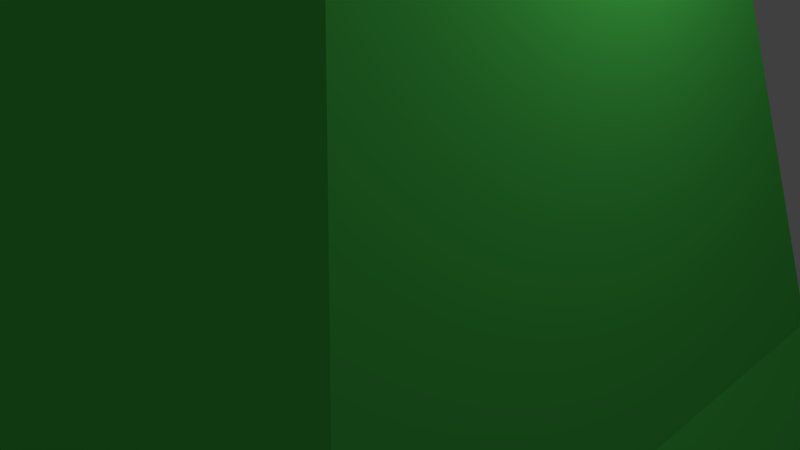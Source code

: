 # Source: pyramid2.blend  (saved by Blender 2.69.0; exported with 4.5.12 LTS)
import bpy
from mathutils import Matrix  # noqa: F401  (used for matrix-valued properties, if any)

bpy.ops.wm.read_factory_settings(use_empty=True)
scene = bpy.context.scene
scene.name = 'Scene'

# ---- collections
col_collection_1 = bpy.data.collections.new('Collection 1'); scene.collection.children.link(col_collection_1)

# ---- materials (node trees are filled in below, after node groups)
mat_cube = bpy.data.materials.new('Cube')
mat_cube.alpha_threshold = 0.0
mat_cube.use_transparent_shadow = False
mat_cube.preview_render_type = 'CUBE'
mat_cube.diffuse_color = (0.1012, 0.8, 0.1159, 1.0)
mat_cube.specular_color = (0.9597, 0.945, 1.0)
mat_cube.roughness = 0.5
mat_cube.specular_intensity = 0.6789
mat_cube.line_color = (0.0, 0.0, 0.0, 1.0)

# ---- material node trees

# ---- world
world_world = bpy.data.worlds.new('World'); scene.world = world_world
world_world.color = (0.05088, 0.05088, 0.05088)
world_world.use_sun_shadow = False
world_world.sun_shadow_jitter_overblur = 0.0
world_world.cycles.sampling_method = 'MANUAL'
world_world.cycles.sample_map_resolution = 256

# ---- cameras
cam_camera = bpy.data.cameras.new('Camera')
cam_camera.clip_end = 100.0
cam_camera.lens = 35.0
cam_camera.sensor_width = 32.0
cam_camera.sensor_height = 18.0
cam_camera.ortho_scale = 7.314
cam_camera.dof.focus_distance = 0.0
cam_camera.dof.aperture_fstop = 128.0

# ---- lights
light_lamp = bpy.data.lights.new('Lamp', 'POINT')
light_lamp.transmission_factor = 0.0
light_lamp.cutoff_distance = 30.0
light_lamp.energy = 100.0
light_lamp.shadow_buffer_clip_start = 1.001
light_lamp.shadow_soft_size = 1.0
light_lamp.shadow_maximum_resolution = 0.006
light_lamp.use_absolute_resolution = True
light_lamp.cycles.use_multiple_importance_sampling = False

# ---- meshes
me_cube = bpy.data.meshes.new('Cube')
me_cube.from_pydata([(1.027, 1.027, -1.027), (1.027, -1.027, -1.027), (-1.027, -1.027, -1.027), (-1.027, 1.027, -1.027), (0.5136, 0.5136, -0.1284), (0.5136, -0.5136, -0.1284), (-0.5136, -0.5136, -0.1284), (-0.5136, 0.5136, -0.1284), (0.1284, 0.1284, 1.541), (0.1284, -0.1284, 1.541), (-0.1284, -0.1284, 1.541), (-0.1284, 0.1284, 1.541), (0.2568, 0.2568, 1.669), (0.2568, -0.2568, 1.669), (-0.2568, -0.2568, 1.669), (-0.2568, 0.2568, 1.669), (-2.47e-07, -2.105e-08, 2.825)], [], [(0, 3, 2, 1), (13, 14, 16), (1, 2, 6, 5), (2, 3, 7, 6), (4, 7, 3, 0), (4, 5, 9, 8), (14, 15, 16), (12, 13, 16), (6, 7, 11, 10), (5, 6, 10, 9), (7, 4, 8, 11), (8, 9, 13, 12), (10, 11, 15, 14), (9, 10, 14, 13), (11, 8, 12, 15), (0, 1, 5, 4), (15, 12, 16)])
_uv = me_cube.uv_layers.new(name='UVTex')
_uv.uv.foreach_set('vector', [0.0, 0.0, 0.0, 1.0, 1.0, 1.0, 1.0, 0.0, 1.0, 0.0, 1.0, 1.0, 1.0, 0.0, 0.0, 0.0, 0.0, 1.0, 1.0, 1.0, 1.0, 0.0, 0.0, 0.0, 0.0, 1.0, 1.0, 1.0, 1.0, 0.0, 0.0, 0.0, 0.0, 1.0, 1.0, 1.0, 1.0, 0.0, 1.0, 0.0, 1.0, 1.0, 1.0, 1.0, 1.0, 0.0, 1.0, 0.0, 1.0, 1.0, 1.0, 0.0, 1.0, 0.0, 1.0, 1.0, 1.0, 0.0, 1.0, 0.0, 1.0, 1.0, 1.0, 1.0, 1.0, 0.0, 1.0, 0.0, 1.0, 1.0, 1.0, 1.0, 1.0, 0.0, 0.0, 1.0, 0.0, 0.0, 0.0, 0.0, 0.0, 1.0, 1.0, 0.0, 1.0, 1.0, 1.0, 1.0, 1.0, 0.0, 1.0, 0.0, 1.0, 1.0, 1.0, 1.0, 1.0, 0.0, 1.0, 0.0, 1.0, 1.0, 1.0, 1.0, 1.0, 0.0, 0.0, 1.0, 0.0, 0.0, 0.0, 0.0, 0.0, 1.0, 0.0, 0.0, 0.0, 1.0, 1.0, 1.0, 1.0, 0.0, 0.0, 1.0, 0.0, 0.0, 0.0, 1.0])
me_cube.materials.append(mat_cube)
me_cube.use_remesh_preserve_volume = False
me_cube.use_remesh_preserve_attributes = False
me_cube.use_mirror_vertex_groups = False
me_cube.update()

# ---- objects
ob_cube = bpy.data.objects.new('Cube', me_cube)
ob_lamp = bpy.data.objects.new('Lamp', light_lamp)
ob_camera = bpy.data.objects.new('Camera', cam_camera)

# ---- transforms, parenting, visibility, modifiers, constraints
ob_cube.location = (0.0, 0.0, 0.0)
ob_cube.rotation_euler = (-7.451e-09, 3.142, 7.451e-09)
ob_cube.scale = (-7.788, -7.788, -7.788)
ob_cube.lock_rotations_4d = False
ob_cube.empty_display_type = 'ARROWS'
ob_cube.lineart.crease_threshold = 0.0
ob_lamp.location = (4.076, 1.005, 5.904)
ob_lamp.rotation_euler = (0.6503, 0.05522, 1.866)
ob_lamp.lock_rotations_4d = False
ob_lamp.empty_display_type = 'ARROWS'
ob_lamp.color = (0.0, 0.0, 0.0, 0.0)
ob_lamp.lineart.crease_threshold = 0.0
ob_camera.location = (7.481, -6.508, 5.344)
ob_camera.rotation_euler = (1.109, 0.01082, 0.8149)
ob_camera.lock_rotations_4d = False
ob_camera.empty_display_type = 'ARROWS'
ob_camera.color = (0.0, 0.0, 0.0, 0.0)
ob_camera.display_type = 'WIRE'
ob_camera.lineart.crease_threshold = 0.0

# ---- collection membership
col_collection_1.objects.link(ob_cube)
col_collection_1.objects.link(ob_lamp)
col_collection_1.objects.link(ob_camera)

# ---- scene / render settings (as saved in the file)
scene.camera = ob_camera
scene.frame_start = 1; scene.frame_end = 250; scene.frame_set(1)
scene.render.engine = 'BLENDER_EEVEE_NEXT'
scene.render.image_settings.color_mode = 'RGB'
scene.render.image_settings.compression = 90
scene.render.resolution_percentage = 50
scene.render.dither_intensity = 0.0
scene.render.bake_margin = 2
scene.render.bake_bias = 0.0
scene.cycles.use_denoising = False
scene.cycles.samples = 10
scene.cycles.sampling_pattern = 'TABULATED_SOBOL'
scene.cycles.light_sampling_threshold = 0.0
scene.cycles.use_adaptive_sampling = False
scene.cycles.use_light_tree = False
scene.cycles.blur_glossy = 0.0
scene.cycles.volume_bounces = 1
scene.cycles.pixel_filter_type = 'GAUSSIAN'
scene.cycles.sample_clamp_indirect = 0.0
scene.view_settings.view_transform = 'Standard'
bpy.context.view_layer.update()
